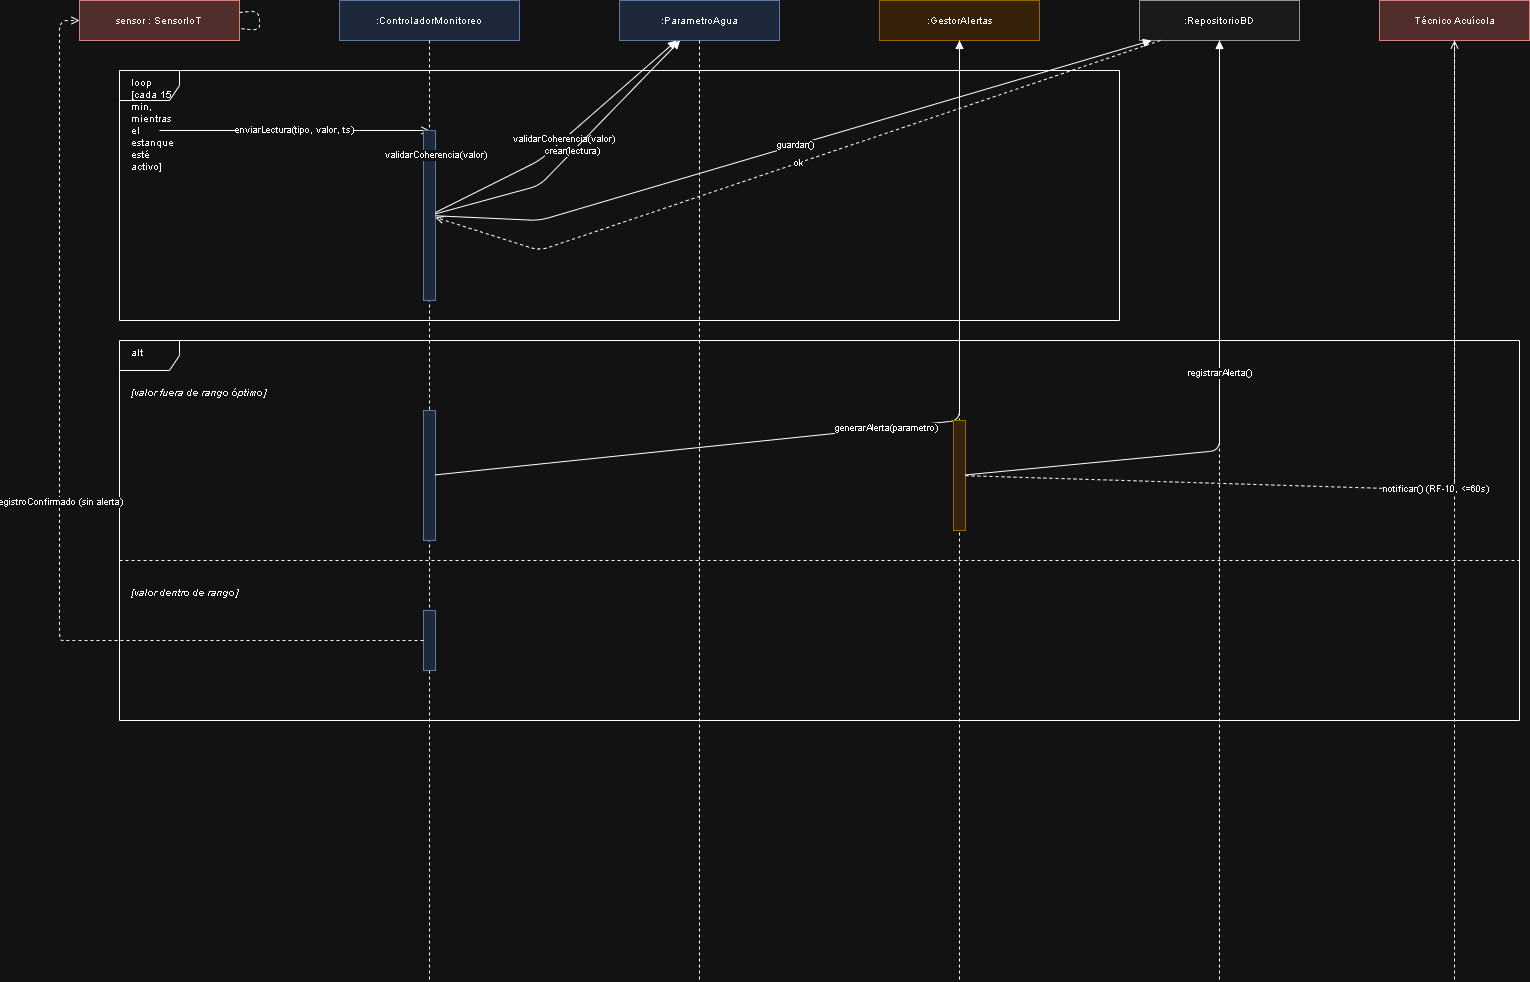

The diagram above was exported from draw.io. Its source (the exported page's mxGraphModel, read from the mxfile embedded in the PNG):
<mxGraphModel dx="2788" dy="703" grid="1" gridSize="10" guides="1" tooltips="1" connect="1" arrows="1" fold="1" page="1" pageScale="1" pageWidth="1500" pageHeight="1050" math="0" shadow="0">
  <root>
    <mxCell id="0" />
    <mxCell id="1" parent="0" />
    <mxCell id="h1" parent="1" style="rounded=0;whiteSpace=wrap;html=1;fillColor=#f8cecc;strokeColor=#b85450;fontSize=10;" value="sensor : SensorIoT" vertex="1">
      <mxGeometry height="40" width="160" x="40" y="20" as="geometry" />
    </mxCell>
    <mxCell id="h2" parent="1" style="rounded=0;whiteSpace=wrap;html=1;fillColor=#dae8fc;strokeColor=#6c8ebf;fontSize=10;" value=":ControladorMonitoreo" vertex="1">
      <mxGeometry height="40" width="180" x="300" y="20" as="geometry" />
    </mxCell>
    <mxCell id="h3" parent="1" style="rounded=0;whiteSpace=wrap;html=1;fillColor=#dae8fc;strokeColor=#6c8ebf;fontSize=10;" value=":ParametroAgua" vertex="1">
      <mxGeometry height="40" width="160" x="580" y="20" as="geometry" />
    </mxCell>
    <mxCell id="h4" parent="1" style="rounded=0;whiteSpace=wrap;html=1;fillColor=#ffe6cc;strokeColor=#d79b00;fontSize=10;" value=":GestorAlertas" vertex="1">
      <mxGeometry height="40" width="160" x="840" y="20" as="geometry" />
    </mxCell>
    <mxCell id="h5" parent="1" style="rounded=0;whiteSpace=wrap;html=1;fillColor=#f5f5f5;strokeColor=#666666;fontSize=10;" value=":RepositorioBD" vertex="1">
      <mxGeometry height="40" width="160" x="1100" y="20" as="geometry" />
    </mxCell>
    <mxCell id="h6" parent="1" style="rounded=0;whiteSpace=wrap;html=1;fillColor=#f8cecc;strokeColor=#b85450;fontSize=10;" value="Técnico Acuícola" vertex="1">
      <mxGeometry height="40" width="150" x="1340" y="20" as="geometry" />
    </mxCell>
    <mxCell id="l1" edge="1" parent="1" source="h1" style="html=1;endArrow=none;dashed=1;" target="h1">
      <mxGeometry relative="1" as="geometry">
        <mxPoint x="120" y="60" as="sourcePoint" />
        <mxPoint x="120" y="1000" as="targetPoint" />
      </mxGeometry>
    </mxCell>
    <mxCell id="l2" edge="1" parent="1" style="html=1;endArrow=none;dashed=1;">
      <mxGeometry relative="1" as="geometry">
        <mxPoint x="390" y="60" as="sourcePoint" />
        <mxPoint x="390" y="1000" as="targetPoint" />
      </mxGeometry>
    </mxCell>
    <mxCell id="l3" edge="1" parent="1" style="html=1;endArrow=none;dashed=1;">
      <mxGeometry relative="1" as="geometry">
        <mxPoint x="660" y="60" as="sourcePoint" />
        <mxPoint x="660" y="1000" as="targetPoint" />
      </mxGeometry>
    </mxCell>
    <mxCell id="l4" edge="1" parent="1" style="html=1;endArrow=none;dashed=1;">
      <mxGeometry relative="1" as="geometry">
        <mxPoint x="920" y="60" as="sourcePoint" />
        <mxPoint x="920" y="1000" as="targetPoint" />
      </mxGeometry>
    </mxCell>
    <mxCell id="l5" edge="1" parent="1" style="html=1;endArrow=none;dashed=1;">
      <mxGeometry relative="1" as="geometry">
        <mxPoint x="1180" y="60" as="sourcePoint" />
        <mxPoint x="1180" y="1000" as="targetPoint" />
      </mxGeometry>
    </mxCell>
    <mxCell id="l6" edge="1" parent="1" style="html=1;endArrow=none;dashed=1;">
      <mxGeometry relative="1" as="geometry">
        <mxPoint x="1415" y="60" as="sourcePoint" />
        <mxPoint x="1415" y="1000" as="targetPoint" />
      </mxGeometry>
    </mxCell>
    <mxCell id="frame_loop" parent="1" style="shape=umlFrame;whiteSpace=wrap;html=1;width=60;height=30;align=left;verticalAlign=top;fontSize=10;spacingLeft=10;" value="loop  [cada 15 min, mientras el estanque esté activo]" vertex="1">
      <mxGeometry height="250" width="1000" x="80" y="90" as="geometry" />
    </mxCell>
    <mxCell id="m1" edge="1" parent="1" style="html=1;endArrow=open;dashed=0;fontSize=9;" value="enviarLectura(tipo, valor, ts)">
      <mxGeometry relative="1" as="geometry">
        <mxPoint x="120" y="150" as="sourcePoint" />
        <mxPoint x="390" y="150" as="targetPoint" />
      </mxGeometry>
    </mxCell>
    <mxCell id="act1" parent="1" style="rounded=0;whiteSpace=wrap;html=1;fillColor=#dae8fc;strokeColor=#6c8ebf;" value="" vertex="1">
      <mxGeometry height="170" width="12" x="384" y="150" as="geometry" />
    </mxCell>
    <mxCell id="m2" edge="1" parent="1" style="html=1;endArrow=open;fontSize=9;" value="validarCoherencia(valor)">
      <mxGeometry relative="1" as="geometry">
        <mxPoint x="396" y="175" as="sourcePoint" />
        <mxPoint x="396" y="175" as="targetPoint" />
      </mxGeometry>
    </mxCell>
    <mxCell id="m2b" edge="1" parent="1" source="act1" style="html=1;endArrow=block;fontSize=9;" target="h3" value="validarCoherencia(valor)">
      <mxGeometry relative="1" as="geometry">
        <Array as="points">
          <mxPoint x="500" y="180" />
        </Array>
      </mxGeometry>
    </mxCell>
    <mxCell id="m3" edge="1" parent="1" source="act1" style="html=1;endArrow=block;fontSize=9;" target="h3" value="crear(lectura)">
      <mxGeometry relative="1" as="geometry">
        <Array as="points">
          <mxPoint x="500" y="205" />
        </Array>
      </mxGeometry>
    </mxCell>
    <mxCell id="m4" edge="1" parent="1" source="act1" style="html=1;endArrow=block;fontSize=9;" target="h5" value="guardar()">
      <mxGeometry relative="1" as="geometry">
        <Array as="points">
          <mxPoint x="500" y="240" />
        </Array>
      </mxGeometry>
    </mxCell>
    <mxCell id="m5" edge="1" parent="1" source="h5" style="html=1;endArrow=open;dashed=1;fontSize=9;" target="act1" value="ok">
      <mxGeometry relative="1" as="geometry">
        <Array as="points">
          <mxPoint x="500" y="270" />
        </Array>
      </mxGeometry>
    </mxCell>
    <mxCell id="frame_alt" parent="1" style="shape=umlFrame;whiteSpace=wrap;html=1;width=60;height=30;align=left;verticalAlign=top;fontSize=10;spacingLeft=10;" value="alt" vertex="1">
      <mxGeometry height="380" width="1400" x="80" y="360" as="geometry" />
    </mxCell>
    <mxCell id="alt_div" edge="1" parent="1" style="html=1;endArrow=none;dashed=1;" value="">
      <mxGeometry relative="1" as="geometry">
        <mxPoint x="80" y="580" as="sourcePoint" />
        <mxPoint x="1480" y="580" as="targetPoint" />
      </mxGeometry>
    </mxCell>
    <mxCell id="lbl_alt1" parent="1" style="text;html=1;align=left;fontStyle=2;fontSize=10;" value="[valor fuera de rango óptimo]" vertex="1">
      <mxGeometry height="20" width="260" x="90" y="400" as="geometry" />
    </mxCell>
    <mxCell id="act2" parent="1" style="rounded=0;whiteSpace=wrap;html=1;fillColor=#dae8fc;strokeColor=#6c8ebf;" value="" vertex="1">
      <mxGeometry height="130" width="12" x="384" y="430" as="geometry" />
    </mxCell>
    <mxCell id="m6" edge="1" parent="1" source="act2" style="html=1;endArrow=block;fontSize=9;" target="h4" value="generarAlerta(parametro)">
      <mxGeometry relative="1" as="geometry">
        <Array as="points">
          <mxPoint x="920" y="440" />
        </Array>
      </mxGeometry>
    </mxCell>
    <mxCell id="act3" parent="1" style="rounded=0;whiteSpace=wrap;html=1;fillColor=#ffe6cc;strokeColor=#d79b00;" value="" vertex="1">
      <mxGeometry height="110" width="12" x="914" y="440" as="geometry" />
    </mxCell>
    <mxCell id="m7" edge="1" parent="1" source="act3" style="html=1;endArrow=block;fontSize=9;" target="h5" value="registrarAlerta()">
      <mxGeometry relative="1" as="geometry">
        <Array as="points">
          <mxPoint x="1180" y="470" />
        </Array>
      </mxGeometry>
    </mxCell>
    <mxCell id="m8" edge="1" parent="1" source="act3" style="html=1;endArrow=open;dashed=1;fontSize=9;" target="h6" value="notificar()  (RF-10, &lt;=60s)">
      <mxGeometry relative="1" as="geometry">
        <Array as="points">
          <mxPoint x="1415" y="510" />
        </Array>
      </mxGeometry>
    </mxCell>
    <mxCell id="lbl_alt2" parent="1" style="text;html=1;align=left;fontStyle=2;fontSize=10;" value="[valor dentro de rango]" vertex="1">
      <mxGeometry height="20" width="260" x="90" y="600" as="geometry" />
    </mxCell>
    <mxCell id="act4" parent="1" style="rounded=0;whiteSpace=wrap;html=1;fillColor=#dae8fc;strokeColor=#6c8ebf;" value="" vertex="1">
      <mxGeometry height="60" width="12" x="384" y="630" as="geometry" />
    </mxCell>
    <mxCell id="m9" edge="1" parent="1" source="act4" style="html=1;endArrow=open;dashed=1;fontSize=9;" target="h1" value="registroConfirmado (sin alerta)">
      <mxGeometry relative="1" as="geometry">
        <Array as="points">
          <mxPoint x="250" y="660" />
          <mxPoint x="30" y="660" />
          <mxPoint x="20" y="660" />
          <mxPoint x="20" y="630" />
          <mxPoint x="20" y="40" />
        </Array>
      </mxGeometry>
    </mxCell>
  </root>
</mxGraphModel>